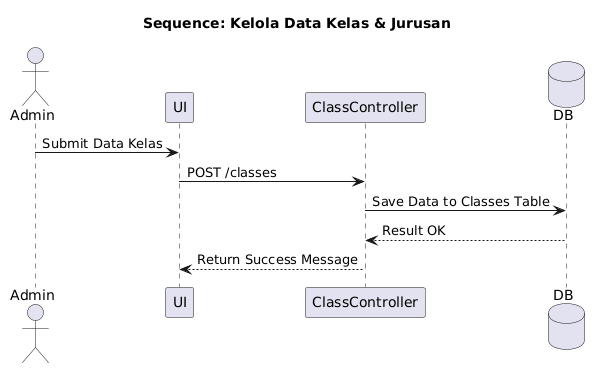

The diagram above was rendered by PlantUML. Its source (embedded in the PNG):
@startuml
title Sequence: Kelola Data Kelas & Jurusan
actor Admin
participant "UI" as UI
participant "ClassController" as C
database "DB" as DB
Admin->UI: Submit Data Kelas
UI->C: POST /classes
C->DB: Save Data to Classes Table
DB-->C: Result OK
C-->UI: Return Success Message
@enduml